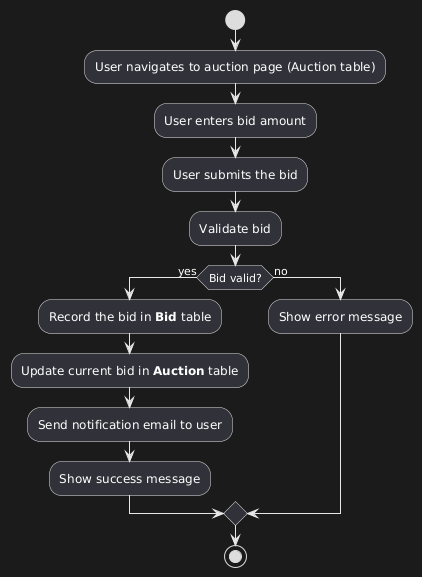

The diagram above was rendered by PlantUML. Its source (embedded in the PNG):
@startuml
start
:User navigates to auction page (Auction table);
:User enters bid amount;
:User submits the bid;
:Validate bid;
if (Bid valid?) then (yes)
  :Record the bid in **Bid** table;
  :Update current bid in **Auction** table;
  :Send notification email to user;
  :Show success message;
else (no)
  :Show error message;
endif
stop
@enduml